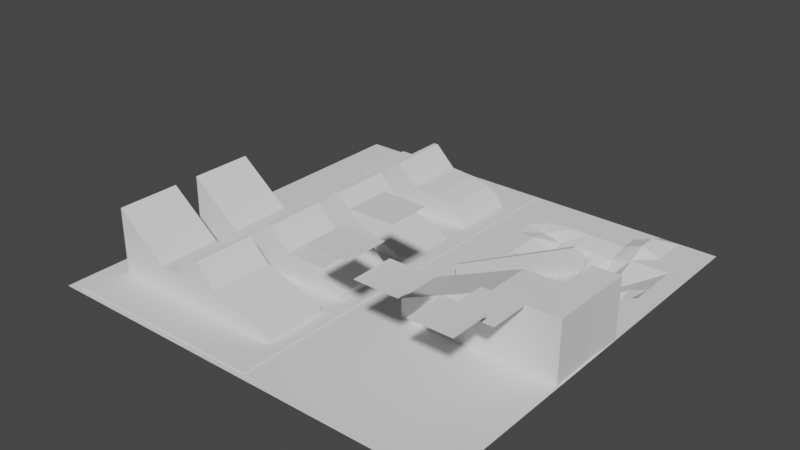 # Source: TestScene.blend  (saved by Blender 2.81.16; exported with 4.5.12 LTS)
import bpy
from mathutils import Matrix  # noqa: F401  (used for matrix-valued properties, if any)

bpy.ops.wm.read_factory_settings(use_empty=True)
scene = bpy.context.scene
scene.name = 'Scene'

# ---- collections
col_collection = bpy.data.collections.new('Collection'); scene.collection.children.link(col_collection)

# ---- world
world_world = bpy.data.worlds.new('World'); scene.world = world_world
world_world.color = (0.05088, 0.05088, 0.05088)
world_world.use_sun_shadow = False
world_world.sun_shadow_jitter_overblur = 0.0

# ---- meshes
me_plane = bpy.data.meshes.new('Plane')
me_plane.from_pydata([(-50.0, -50.0, 0.0), (50.0, -50.0, 0.0), (-50.0, 50.0, 0.0), (50.0, 50.0, 0.0), (-50.0, 0.0, 0.0), (0.0, -50.0, 0.0), (50.0, 0.0, 0.0), (0.0, 50.0, 0.0), (0.0, 0.0, 0.0), (50.0, 4.545, 0.0), (50.0, 9.091, 0.0), (50.0, 13.64, 0.0), (50.0, 18.18, 0.0), (50.0, 22.73, 0.0), (50.0, 27.27, 0.0), (50.0, 31.82, 0.0), (50.0, 36.36, 0.0), (50.0, 40.91, 0.0), (50.0, 45.45, 0.0), (45.45, 50.0, 0.0), (40.91, 50.0, 0.0), (36.36, 50.0, 0.0), (31.82, 50.0, 0.0), (27.27, 50.0, 0.0), (22.73, 50.0, 0.0), (18.18, 50.0, 0.0), (13.64, 50.0, 0.0), (9.091, 50.0, 0.0), (4.545, 50.0, 0.0), (0.0, 4.545, 0.0), (0.0, 9.091, 0.0), (0.0, 13.64, 0.0), (0.0, 18.18, 0.0), (0.0, 22.73, 0.0), (0.0, 27.27, 0.0), (0.0, 31.82, 0.0), (0.0, 36.36, 0.0), (0.0, 40.91, 0.0), (0.0, 45.45, 0.0), (45.45, 0.0, 0.0), (40.91, 0.0, 0.0), (36.36, 0.0, 0.0), (31.82, 0.0, 0.0), (27.27, 0.0, 0.0), (22.73, 0.0, 0.0), (18.18, 0.0, 0.0), (13.64, 0.0, 0.0), (9.091, 0.0, 0.0), (4.545, 0.0, 0.0), (4.545, 4.545, 0.0), (4.545, 9.091, 0.0), (4.545, 13.64, 0.0), (4.545, 18.18, 0.0), (4.545, 22.73, 0.0), (4.545, 27.27, 0.0), (4.545, 31.82, 0.0), (4.545, 36.36, 0.0), (4.545, 40.91, 0.0), (4.545, 45.45, 0.0), (9.091, 4.545, 0.0), (9.091, 9.091, 0.0), (9.091, 13.64, 0.0), (9.091, 18.18, 0.0), (9.091, 22.73, 0.0), (9.091, 27.27, 0.0), (9.091, 31.82, 0.0), (9.091, 36.36, 0.0), (9.091, 40.91, 0.0), (9.091, 45.45, 0.0), (13.64, 4.545, 0.0), (13.64, 9.091, 0.0), (13.64, 13.64, 0.0), (13.64, 18.18, 0.0), (13.64, 22.73, 0.0), (13.64, 27.27, 0.0), (13.64, 31.82, 0.0), (13.64, 36.36, -0.8143), (13.64, 40.91, 0.0), (13.64, 45.45, 0.0), (18.18, 4.545, 0.0), (18.18, 9.091, 0.0), (18.18, 13.64, 0.0), (18.18, 18.18, -1.36), (18.18, 22.73, -1.36), (18.18, 27.27, -2.833), (18.18, 31.82, -2.833), (18.18, 36.36, -1.884), (18.18, 40.91, 0.0), (18.18, 45.45, 0.0), (22.73, 4.545, 0.0), (22.73, 9.091, 0.0), (22.73, 13.64, 0.0), (22.73, 18.18, -1.36), (22.73, 22.73, -4.298), (22.73, 27.27, -5.771), (22.73, 31.82, -5.771), (22.73, 36.36, -1.36), (22.73, 40.91, 0.0), (22.73, 45.45, 0.0), (27.27, 4.545, 0.0), (27.27, 9.091, 0.0), (27.27, 13.64, 0.0), (27.27, 18.18, -1.36), (27.27, 22.73, -6.358), (27.27, 27.27, -6.358), (27.27, 31.82, -4.298), (27.27, 36.36, -1.36), (27.27, 40.91, 0.0), (27.27, 45.45, 0.0), (31.82, 4.545, 0.0), (31.82, 9.091, 0.0), (31.82, 13.64, 0.0), (31.82, 18.18, -1.36), (31.82, 22.73, -3.419), (31.82, 27.27, -5.22), (31.82, 31.82, -5.459), (31.82, 36.36, -1.36), (31.82, 40.91, 0.0), (31.82, 45.45, 0.0), (36.36, 4.545, 0.0), (36.36, 9.091, 0.0), (36.36, 13.64, 0.0), (36.36, 18.18, 0.0), (36.36, 22.73, -3.431), (36.36, 27.27, -3.431), (36.36, 31.82, -1.801), (36.36, 36.36, 0.0), (36.36, 40.91, 1.777), (36.36, 45.45, 1.777), (40.91, 4.545, 0.0), (40.91, 9.091, 0.0), (40.91, 13.64, 0.0), (40.91, 18.18, 0.0), (40.91, 22.73, -3.431), (40.91, 27.27, -1.801), (40.91, 31.82, -1.801), (40.91, 36.36, 0.0), (40.91, 40.91, 0.0), (40.91, 45.45, 0.0), (45.45, 4.545, 0.0), (45.45, 9.091, 0.0), (45.45, 13.64, 0.0), (45.45, 18.18, 0.0), (45.45, 22.73, 0.0), (45.45, 27.27, 0.0), (45.45, 31.82, 0.0), (45.45, 36.36, 0.0), (45.45, 40.91, 0.0), (45.45, 45.45, 0.0)], [], [(148, 18, 3, 19), (4, 8, 29, 30, 31, 32, 33, 34, 35, 36, 37, 38, 7, 2), (0, 5, 8, 4), (5, 1, 6, 39, 40, 41, 42, 43, 44, 45, 46, 47, 48, 8), (38, 58, 28, 7), (58, 68, 27, 28), (68, 78, 26, 27), (78, 88, 25, 26), (88, 98, 24, 25), (98, 108, 23, 24), (108, 118, 22, 23), (118, 128, 21, 22), (128, 138, 20, 21), (138, 148, 19, 20), (8, 48, 49, 29), (29, 49, 50, 30), (30, 50, 51, 31), (31, 51, 52, 32), (32, 52, 53, 33), (33, 53, 54, 34), (34, 54, 55, 35), (35, 55, 56, 36), (36, 56, 57, 37), (37, 57, 58, 38), (48, 47, 59, 49), (49, 59, 60, 50), (50, 60, 61, 51), (51, 61, 62, 52), (52, 62, 63, 53), (53, 63, 64, 54), (54, 64, 65, 55), (55, 65, 66, 56), (56, 66, 67, 57), (57, 67, 68, 58), (47, 46, 69, 59), (59, 69, 70, 60), (60, 70, 71, 61), (61, 71, 72, 62), (62, 72, 73, 63), (63, 73, 74, 64), (64, 74, 75, 65), (65, 75, 76, 66), (66, 76, 77, 67), (67, 77, 78, 68), (46, 45, 79, 69), (69, 79, 80, 70), (70, 80, 81, 71), (71, 81, 82, 72), (72, 82, 83, 73), (73, 83, 84, 74), (74, 84, 85, 75), (75, 85, 86, 76), (76, 86, 87, 77), (77, 87, 88, 78), (45, 44, 89, 79), (79, 89, 90, 80), (80, 90, 91, 81), (81, 91, 92, 82), (82, 92, 93, 83), (83, 93, 94, 84), (84, 94, 95, 85), (85, 95, 96, 86), (86, 96, 97, 87), (87, 97, 98, 88), (44, 43, 99, 89), (89, 99, 100, 90), (90, 100, 101, 91), (91, 101, 102, 92), (92, 102, 103, 93), (93, 103, 104, 94), (94, 104, 105, 95), (95, 105, 106, 96), (96, 106, 107, 97), (97, 107, 108, 98), (43, 42, 109, 99), (99, 109, 110, 100), (100, 110, 111, 101), (101, 111, 112, 102), (102, 112, 113, 103), (103, 113, 114, 104), (104, 114, 115, 105), (105, 115, 116, 106), (106, 116, 117, 107), (107, 117, 118, 108), (42, 41, 119, 109), (109, 119, 120, 110), (110, 120, 121, 111), (111, 121, 122, 112), (112, 122, 123, 113), (113, 123, 124, 114), (114, 124, 125, 115), (115, 125, 126, 116), (116, 126, 127, 117), (117, 127, 128, 118), (41, 40, 129, 119), (119, 129, 130, 120), (120, 130, 131, 121), (121, 131, 132, 122), (122, 132, 133, 123), (123, 133, 134, 124), (124, 134, 135, 125), (125, 135, 136, 126), (126, 136, 137, 127), (127, 137, 138, 128), (40, 39, 139, 129), (129, 139, 140, 130), (130, 140, 141, 131), (131, 141, 142, 132), (132, 142, 143, 133), (133, 143, 144, 134), (134, 144, 145, 135), (135, 145, 146, 136), (136, 146, 147, 137), (137, 147, 148, 138), (39, 6, 9, 139), (139, 9, 10, 140), (140, 10, 11, 141), (141, 11, 12, 142), (142, 12, 13, 143), (143, 13, 14, 144), (144, 14, 15, 145), (145, 15, 16, 146), (146, 16, 17, 147), (147, 17, 18, 148)])
_uv = me_plane.uv_layers.new(name='UVMap')
_uv.uv.foreach_set('vector', [0.9545, 0.9545, 1.0, 0.9545, 1.0, 1.0, 0.9545, 1.0, 0.0, 0.5, 0.5, 0.5, 0.5, 0.5455, 0.5, 0.5909, 0.5, 0.6364, 0.5, 0.6818, 0.5, 0.7273, 0.5, 0.7727, 0.5, 0.8182, 0.5, 0.8636, 0.5, 0.9091, 0.5, 0.9545, 0.5, 1.0, 0.0, 1.0, 0.0, 0.0, 0.5, 0.0, 0.5, 0.5, 0.0, 0.5, 0.5, 0.0, 1.0, 0.0, 1.0, 0.5, 0.9545, 0.5, 0.9091, 0.5, 0.8636, 0.5, 0.8182, 0.5, 0.7727, 0.5, 0.7273, 0.5, 0.6818, 0.5, 0.6364, 0.5, 0.5909, 0.5, 0.5455, 0.5, 0.5, 0.5, 0.5, 0.9545, 0.5455, 0.9545, 0.5455, 1.0, 0.5, 1.0, 0.5455, 0.9545, 0.5909, 0.9545, 0.5909, 1.0, 0.5455, 1.0, 0.5909, 0.9545, 0.6364, 0.9545, 0.6364, 1.0, 0.5909, 1.0, 0.6364, 0.9545, 0.6818, 0.9545, 0.6818, 1.0, 0.6364, 1.0, 0.6818, 0.9545, 0.7273, 0.9545, 0.7273, 1.0, 0.6818, 1.0, 0.7273, 0.9545, 0.7727, 0.9545, 0.7727, 1.0, 0.7273, 1.0, 0.7727, 0.9545, 0.8182, 0.9545, 0.8182, 1.0, 0.7727, 1.0, 0.8182, 0.9545, 0.8636, 0.9545, 0.8636, 1.0, 0.8182, 1.0, 0.8636, 0.9545, 0.9091, 0.9545, 0.9091, 1.0, 0.8636, 1.0, 0.9091, 0.9545, 0.9545, 0.9545, 0.9545, 1.0, 0.9091, 1.0, 0.5, 0.5, 0.5455, 0.5, 0.5455, 0.5455, 0.5, 0.5455, 0.5, 0.5455, 0.5455, 0.5455, 0.5455, 0.5909, 0.5, 0.5909, 0.5, 0.5909, 0.5455, 0.5909, 0.5455, 0.6364, 0.5, 0.6364, 0.5, 0.6364, 0.5455, 0.6364, 0.5455, 0.6818, 0.5, 0.6818, 0.5, 0.6818, 0.5455, 0.6818, 0.5455, 0.7273, 0.5, 0.7273, 0.5, 0.7273, 0.5455, 0.7273, 0.5455, 0.7727, 0.5, 0.7727, 0.5, 0.7727, 0.5455, 0.7727, 0.5455, 0.8182, 0.5, 0.8182, 0.5, 0.8182, 0.5455, 0.8182, 0.5455, 0.8636, 0.5, 0.8636, 0.5, 0.8636, 0.5455, 0.8636, 0.5455, 0.9091, 0.5, 0.9091, 0.5, 0.9091, 0.5455, 0.9091, 0.5455, 0.9545, 0.5, 0.9545, 0.5455, 0.5, 0.5909, 0.5, 0.5909, 0.5455, 0.5455, 0.5455, 0.5455, 0.5455, 0.5909, 0.5455, 0.5909, 0.5909, 0.5455, 0.5909, 0.5455, 0.5909, 0.5909, 0.5909, 0.5909, 0.6364, 0.5455, 0.6364, 0.5455, 0.6364, 0.5909, 0.6364, 0.5909, 0.6818, 0.5455, 0.6818, 0.5455, 0.6818, 0.5909, 0.6818, 0.5909, 0.7273, 0.5455, 0.7273, 0.5455, 0.7273, 0.5909, 0.7273, 0.5909, 0.7727, 0.5455, 0.7727, 0.5455, 0.7727, 0.5909, 0.7727, 0.5909, 0.8182, 0.5455, 0.8182, 0.5455, 0.8182, 0.5909, 0.8182, 0.5909, 0.8636, 0.5455, 0.8636, 0.5455, 0.8636, 0.5909, 0.8636, 0.5909, 0.9091, 0.5455, 0.9091, 0.5455, 0.9091, 0.5909, 0.9091, 0.5909, 0.9545, 0.5455, 0.9545, 0.5909, 0.5, 0.6364, 0.5, 0.6364, 0.5455, 0.5909, 0.5455, 0.5909, 0.5455, 0.6364, 0.5455, 0.6364, 0.5909, 0.5909, 0.5909, 0.5909, 0.5909, 0.6364, 0.5909, 0.6364, 0.6364, 0.5909, 0.6364, 0.5909, 0.6364, 0.6364, 0.6364, 0.6364, 0.6818, 0.5909, 0.6818, 0.5909, 0.6818, 0.6364, 0.6818, 0.6364, 0.7273, 0.5909, 0.7273, 0.5909, 0.7273, 0.6364, 0.7273, 0.6364, 0.7727, 0.5909, 0.7727, 0.5909, 0.7727, 0.6364, 0.7727, 0.6364, 0.8182, 0.5909, 0.8182, 0.5909, 0.8182, 0.6364, 0.8182, 0.6364, 0.8636, 0.5909, 0.8636, 0.5909, 0.8636, 0.6364, 0.8636, 0.6364, 0.9091, 0.5909, 0.9091, 0.5909, 0.9091, 0.6364, 0.9091, 0.6364, 0.9545, 0.5909, 0.9545, 0.6364, 0.5, 0.6818, 0.5, 0.6818, 0.5455, 0.6364, 0.5455, 0.6364, 0.5455, 0.6818, 0.5455, 0.6818, 0.5909, 0.6364, 0.5909, 0.6364, 0.5909, 0.6818, 0.5909, 0.6818, 0.6364, 0.6364, 0.6364, 0.6364, 0.6364, 0.6818, 0.6364, 0.6818, 0.6818, 0.6364, 0.6818, 0.6364, 0.6818, 0.6818, 0.6818, 0.6818, 0.7273, 0.6364, 0.7273, 0.6364, 0.7273, 0.6818, 0.7273, 0.6818, 0.7727, 0.6364, 0.7727, 0.6364, 0.7727, 0.6818, 0.7727, 0.6818, 0.8182, 0.6364, 0.8182, 0.6364, 0.8182, 0.6818, 0.8182, 0.6818, 0.8636, 0.6364, 0.8636, 0.6364, 0.8636, 0.6818, 0.8636, 0.6818, 0.9091, 0.6364, 0.9091, 0.6364, 0.9091, 0.6818, 0.9091, 0.6818, 0.9545, 0.6364, 0.9545, 0.6818, 0.5, 0.7273, 0.5, 0.7273, 0.5455, 0.6818, 0.5455, 0.6818, 0.5455, 0.7273, 0.5455, 0.7273, 0.5909, 0.6818, 0.5909, 0.6818, 0.5909, 0.7273, 0.5909, 0.7273, 0.6364, 0.6818, 0.6364, 0.6818, 0.6364, 0.7273, 0.6364, 0.7273, 0.6818, 0.6818, 0.6818, 0.6818, 0.6818, 0.7273, 0.6818, 0.7273, 0.7273, 0.6818, 0.7273, 0.6818, 0.7273, 0.7273, 0.7273, 0.7273, 0.7727, 0.6818, 0.7727, 0.6818, 0.7727, 0.7273, 0.7727, 0.7273, 0.8182, 0.6818, 0.8182, 0.6818, 0.8182, 0.7273, 0.8182, 0.7273, 0.8636, 0.6818, 0.8636, 0.6818, 0.8636, 0.7273, 0.8636, 0.7273, 0.9091, 0.6818, 0.9091, 0.6818, 0.9091, 0.7273, 0.9091, 0.7273, 0.9545, 0.6818, 0.9545, 0.7273, 0.5, 0.7727, 0.5, 0.7727, 0.5455, 0.7273, 0.5455, 0.7273, 0.5455, 0.7727, 0.5455, 0.7727, 0.5909, 0.7273, 0.5909, 0.7273, 0.5909, 0.7727, 0.5909, 0.7727, 0.6364, 0.7273, 0.6364, 0.7273, 0.6364, 0.7727, 0.6364, 0.7727, 0.6818, 0.7273, 0.6818, 0.7273, 0.6818, 0.7727, 0.6818, 0.7727, 0.7273, 0.7273, 0.7273, 0.7273, 0.7273, 0.7727, 0.7273, 0.7727, 0.7727, 0.7273, 0.7727, 0.7273, 0.7727, 0.7727, 0.7727, 0.7727, 0.8182, 0.7273, 0.8182, 0.7273, 0.8182, 0.7727, 0.8182, 0.7727, 0.8636, 0.7273, 0.8636, 0.7273, 0.8636, 0.7727, 0.8636, 0.7727, 0.9091, 0.7273, 0.9091, 0.7273, 0.9091, 0.7727, 0.9091, 0.7727, 0.9545, 0.7273, 0.9545, 0.7727, 0.5, 0.8182, 0.5, 0.8182, 0.5455, 0.7727, 0.5455, 0.7727, 0.5455, 0.8182, 0.5455, 0.8182, 0.5909, 0.7727, 0.5909, 0.7727, 0.5909, 0.8182, 0.5909, 0.8182, 0.6364, 0.7727, 0.6364, 0.7727, 0.6364, 0.8182, 0.6364, 0.8182, 0.6818, 0.7727, 0.6818, 0.7727, 0.6818, 0.8182, 0.6818, 0.8182, 0.7273, 0.7727, 0.7273, 0.7727, 0.7273, 0.8182, 0.7273, 0.8182, 0.7727, 0.7727, 0.7727, 0.7727, 0.7727, 0.8182, 0.7727, 0.8182, 0.8182, 0.7727, 0.8182, 0.7727, 0.8182, 0.8182, 0.8182, 0.8182, 0.8636, 0.7727, 0.8636, 0.7727, 0.8636, 0.8182, 0.8636, 0.8182, 0.9091, 0.7727, 0.9091, 0.7727, 0.9091, 0.8182, 0.9091, 0.8182, 0.9545, 0.7727, 0.9545, 0.8182, 0.5, 0.8636, 0.5, 0.8636, 0.5455, 0.8182, 0.5455, 0.8182, 0.5455, 0.8636, 0.5455, 0.8636, 0.5909, 0.8182, 0.5909, 0.8182, 0.5909, 0.8636, 0.5909, 0.8636, 0.6364, 0.8182, 0.6364, 0.8182, 0.6364, 0.8636, 0.6364, 0.8636, 0.6818, 0.8182, 0.6818, 0.8182, 0.6818, 0.8636, 0.6818, 0.8636, 0.7273, 0.8182, 0.7273, 0.8182, 0.7273, 0.8636, 0.7273, 0.8636, 0.7727, 0.8182, 0.7727, 0.8182, 0.7727, 0.8636, 0.7727, 0.8636, 0.8182, 0.8182, 0.8182, 0.8182, 0.8182, 0.8636, 0.8182, 0.8636, 0.8636, 0.8182, 0.8636, 0.8182, 0.8636, 0.8636, 0.8636, 0.8636, 0.9091, 0.8182, 0.9091, 0.8182, 0.9091, 0.8636, 0.9091, 0.8636, 0.9545, 0.8182, 0.9545, 0.8636, 0.5, 0.9091, 0.5, 0.9091, 0.5455, 0.8636, 0.5455, 0.8636, 0.5455, 0.9091, 0.5455, 0.9091, 0.5909, 0.8636, 0.5909, 0.8636, 0.5909, 0.9091, 0.5909, 0.9091, 0.6364, 0.8636, 0.6364, 0.8636, 0.6364, 0.9091, 0.6364, 0.9091, 0.6818, 0.8636, 0.6818, 0.8636, 0.6818, 0.9091, 0.6818, 0.9091, 0.7273, 0.8636, 0.7273, 0.8636, 0.7273, 0.9091, 0.7273, 0.9091, 0.7727, 0.8636, 0.7727, 0.8636, 0.7727, 0.9091, 0.7727, 0.9091, 0.8182, 0.8636, 0.8182, 0.8636, 0.8182, 0.9091, 0.8182, 0.9091, 0.8636, 0.8636, 0.8636, 0.8636, 0.8636, 0.9091, 0.8636, 0.9091, 0.9091, 0.8636, 0.9091, 0.8636, 0.9091, 0.9091, 0.9091, 0.9091, 0.9545, 0.8636, 0.9545, 0.9091, 0.5, 0.9545, 0.5, 0.9545, 0.5455, 0.9091, 0.5455, 0.9091, 0.5455, 0.9545, 0.5455, 0.9545, 0.5909, 0.9091, 0.5909, 0.9091, 0.5909, 0.9545, 0.5909, 0.9545, 0.6364, 0.9091, 0.6364, 0.9091, 0.6364, 0.9545, 0.6364, 0.9545, 0.6818, 0.9091, 0.6818, 0.9091, 0.6818, 0.9545, 0.6818, 0.9545, 0.7273, 0.9091, 0.7273, 0.9091, 0.7273, 0.9545, 0.7273, 0.9545, 0.7727, 0.9091, 0.7727, 0.9091, 0.7727, 0.9545, 0.7727, 0.9545, 0.8182, 0.9091, 0.8182, 0.9091, 0.8182, 0.9545, 0.8182, 0.9545, 0.8636, 0.9091, 0.8636, 0.9091, 0.8636, 0.9545, 0.8636, 0.9545, 0.9091, 0.9091, 0.9091, 0.9091, 0.9091, 0.9545, 0.9091, 0.9545, 0.9545, 0.9091, 0.9545, 0.9545, 0.5, 1.0, 0.5, 1.0, 0.5455, 0.9545, 0.5455, 0.9545, 0.5455, 1.0, 0.5455, 1.0, 0.5909, 0.9545, 0.5909, 0.9545, 0.5909, 1.0, 0.5909, 1.0, 0.6364, 0.9545, 0.6364, 0.9545, 0.6364, 1.0, 0.6364, 1.0, 0.6818, 0.9545, 0.6818, 0.9545, 0.6818, 1.0, 0.6818, 1.0, 0.7273, 0.9545, 0.7273, 0.9545, 0.7273, 1.0, 0.7273, 1.0, 0.7727, 0.9545, 0.7727, 0.9545, 0.7727, 1.0, 0.7727, 1.0, 0.8182, 0.9545, 0.8182, 0.9545, 0.8182, 1.0, 0.8182, 1.0, 0.8636, 0.9545, 0.8636, 0.9545, 0.8636, 1.0, 0.8636, 1.0, 0.9091, 0.9545, 0.9091, 0.9545, 0.9091, 1.0, 0.9091, 1.0, 0.9545, 0.9545, 0.9545])
me_plane.use_remesh_fix_poles = True
me_plane.use_remesh_preserve_attributes = False
me_plane.use_mirror_vertex_groups = False
me_plane.update()
me_cube = bpy.data.meshes.new('Cube')
me_cube.from_pydata([(-1.0, -1.0, 0.005089), (-1.0, -1.0, 2.005), (-1.0, 1.0, 0.005089), (-1.0, 1.0, 2.005), (1.0, -1.0, 0.005089), (1.0, -1.0, 2.005), (1.0, 1.0, 0.005089), (1.0, 1.0, 2.005)], [], [(0, 1, 3, 2), (2, 3, 7, 6), (6, 7, 5, 4), (4, 5, 1, 0), (2, 6, 4, 0), (7, 3, 1, 5)])
_uv = me_cube.uv_layers.new(name='UVMap')
_uv.uv.foreach_set('vector', [0.375, 0.0, 0.625, 0.0, 0.625, 0.25, 0.375, 0.25, 0.375, 0.25, 0.625, 0.25, 0.625, 0.5, 0.375, 0.5, 0.375, 0.5, 0.625, 0.5, 0.625, 0.75, 0.375, 0.75, 0.375, 0.75, 0.625, 0.75, 0.625, 1.0, 0.375, 1.0, 0.125, 0.5, 0.375, 0.5, 0.375, 0.75, 0.125, 0.75, 0.625, 0.5, 0.875, 0.5, 0.875, 0.75, 0.625, 0.75])
me_cube.use_remesh_fix_poles = True
me_cube.use_remesh_preserve_attributes = False
me_cube.use_mirror_vertex_groups = False
me_cube.update()
me_cube_001 = bpy.data.meshes.new('Cube.001')
me_cube_001.from_pydata([(-1.225, 4.295, -0.8198), (3.483, 6.978, -0.8198), (-1.225, 6.978, -0.8198), (3.483, 4.295, -0.8198), (0.7749, 4.295, -0.8198), (-2.14, 4.295, -0.8198), (0.7749, 6.978, -0.8198), (-2.14, 6.978, -0.8198), (-0.3266, 4.295, 1.18), (-1.225, 4.295, 0.2817), (-1.225, 6.978, 0.2817), (-0.3266, 6.978, 1.18), (0.7749, 4.295, 0.2817), (-0.1236, 4.295, 1.18), (-0.1236, 6.978, 1.18), (0.7749, 6.978, 0.2817), (-2.14, 6.978, 0.2817), (-2.14, 4.295, 0.2817), (-1.225, 0.384, -0.8198), (3.483, 3.067, -0.8198), (-1.225, 3.067, -0.8198), (3.483, 0.384, -0.8198), (0.7749, 0.384, -0.8198), (-2.14, 0.384, -0.8198), (0.7749, 3.067, -0.8198), (-2.14, 3.067, -0.8198), (-0.3266, 0.384, 1.18), (-1.225, 0.384, 0.2817), (-1.225, 3.067, 0.2817), (-0.3266, 3.067, 1.18), (0.7749, 0.384, 0.2817), (-0.1236, 0.384, 1.18), (-0.1236, 3.067, 1.18), (0.7749, 3.067, 0.2817), (-2.14, 3.067, 0.2817), (-2.14, 0.384, 0.2817), (-1.225, -3.456, -0.8198), (3.483, -0.7728, -0.8198), (-1.225, -0.7728, -0.8198), (3.483, -3.456, -0.8198), (0.7749, -3.456, -0.8198), (-2.14, -3.456, -0.8198), (0.7749, -0.7728, -0.8198), (-2.14, -0.7728, -0.8198), (-0.3266, -3.456, 1.18), (-1.225, -3.456, 0.2817), (-1.225, -0.7728, 0.2817), (-0.3266, -0.7728, 1.18), (0.7749, -3.456, 0.2817), (-0.1236, -3.456, 1.18), (-0.1236, -0.7728, 1.18), (0.7749, -0.7728, 0.2817), (-2.14, -0.7728, 0.2817), (-2.14, -3.456, 0.2817), (3.483, 4.295, -0.8198), (0.7749, 4.295, 0.2817), (3.277, 4.295, -0.3983), (2.69, 4.295, -0.04092), (1.811, 4.295, 0.1978), (0.7749, 6.978, 0.2817), (3.483, 6.978, -0.8198), (1.811, 6.978, 0.1978), (2.69, 6.978, -0.04092), (3.277, 6.978, -0.3983), (3.483, 0.384, -0.8198), (0.7749, 0.384, 0.2817), (0.7749, 3.067, 0.2817), (3.483, 3.067, -0.8198), (3.483, -3.456, -0.5612), (2.64, -3.456, 0.2817), (2.64, -0.7728, 0.2817), (3.483, -0.7728, -0.5612), (-4.327, -0.7728, 2.046), (-4.327, -0.7728, -0.8198), (-4.327, -3.456, -0.8198), (-4.327, -3.456, 2.046), (-1.225, -7.209, -0.8198), (3.483, -4.525, -0.8198), (-1.225, -4.525, -0.8198), (3.483, -7.209, -0.8198), (0.7749, -7.209, -0.8198), (-2.14, -7.209, -0.8198), (0.7749, -4.525, -0.8198), (-2.14, -4.525, -0.8198), (-0.3266, -7.209, 1.18), (-1.225, -7.209, 0.2817), (-1.225, -4.525, 0.2817), (-0.3266, -4.525, 1.18), (0.7749, -7.209, 0.2817), (-0.1236, -7.209, 1.18), (-0.1236, -4.525, 1.18), (0.7749, -4.525, 0.2817), (-2.14, -4.525, 0.2817), (-2.14, -7.209, 0.2817), (3.483, -7.209, -0.5612), (3.483, -4.525, -0.5612), (-4.327, -4.525, 2.046), (-4.327, -4.525, -0.8198), (-4.327, -7.209, -0.8198), (-4.327, -7.209, 2.046)], [], [(14, 11, 8, 13), (10, 2, 7, 16), (15, 12, 55, 59), (2, 6, 4, 0), (2, 10, 11, 14, 15, 6), (8, 11, 10, 9), (14, 13, 12, 15), (4, 12, 13, 8, 9, 0), (5, 17, 16, 7), (6, 15, 59, 61, 62, 63, 60, 1), (9, 10, 16, 17), (0, 9, 17, 5), (2, 0, 5, 7), (1, 60, 54, 3), (4, 6, 1, 3), (32, 29, 26, 31), (28, 20, 25, 34), (33, 30, 65, 66), (20, 24, 22, 18), (20, 28, 29, 32, 33, 24), (26, 29, 28, 27), (32, 31, 30, 33), (22, 30, 31, 26, 27, 18), (23, 35, 34, 25), (24, 33, 66, 67, 19), (27, 28, 34, 35), (18, 27, 35, 23), (20, 18, 23, 25), (19, 67, 64, 21), (22, 24, 19, 21), (50, 47, 44, 49), (46, 38, 43, 52), (51, 48, 69, 70), (38, 42, 40, 36), (38, 46, 47, 50, 51, 42), (44, 47, 46, 45), (50, 49, 48, 51), (40, 48, 49, 44, 45, 36), (41, 53, 75, 74), (42, 51, 70, 71, 37), (45, 46, 52, 53), (36, 45, 53, 41), (38, 36, 41, 43), (37, 71, 68, 39), (40, 42, 37, 39), (54, 60, 63, 56), (56, 63, 62, 57), (57, 62, 61, 58), (58, 61, 59, 55), (12, 4, 3, 54, 56, 57, 58, 55), (64, 67, 66, 65), (30, 22, 21, 64, 65), (68, 71, 70, 69), (48, 40, 39, 68, 69), (74, 75, 72, 73), (53, 52, 72, 75), (43, 41, 74, 73), (52, 43, 73, 72), (90, 87, 84, 89), (86, 78, 83, 92), (78, 82, 80, 76), (78, 86, 87, 90, 91, 82), (84, 87, 86, 85), (90, 89, 88, 91), (80, 88, 89, 84, 85, 76), (81, 93, 99, 98), (82, 91, 95, 77), (85, 86, 92, 93), (76, 85, 93, 81), (78, 76, 81, 83), (77, 95, 94, 79), (80, 82, 77, 79), (88, 80, 79, 94), (98, 99, 96, 97), (93, 92, 96, 99), (83, 81, 98, 97), (92, 83, 97, 96), (94, 95, 91, 88)])
_uv = me_cube_001.uv_layers.new(name='UVMap')
_uv.uv.foreach_set('vector', [0.7373, 0.5, 0.7627, 0.5, 0.7627, 0.75, 0.7373, 0.75, 0.5127, 0.25, 0.375, 0.25, 0.375, 0.25, 0.5127, 0.25, 0.5127, 0.5, 0.5127, 0.75, 0.5127, 0.75, 0.5127, 0.5, 0.125, 0.5, 0.375, 0.5, 0.375, 0.75, 0.125, 0.75, 0.375, 0.25, 0.5127, 0.25, 0.625, 0.3623, 0.625, 0.3877, 0.5127, 0.5, 0.375, 0.5, 0.7627, 0.75, 0.7627, 0.5, 0.875, 0.5, 0.875, 0.75, 0.7373, 0.5, 0.7373, 0.75, 0.5127, 0.75, 0.5127, 0.5, 0.375, 0.75, 0.5127, 0.75, 0.625, 0.8623, 0.625, 0.8877, 0.5127, 1.0, 0.375, 1.0, 0.375, 0.0, 0.5127, 0.0, 0.5127, 0.25, 0.375, 0.25, 0.375, 0.5, 0.5127, 0.5, 0.5127, 0.5, 0.5092, 0.5, 0.4992, 0.5, 0.4277, 0.5, 0.375, 0.5, 0.375, 0.5, 0.875, 0.75, 0.875, 0.5, 0.875, 0.5, 0.875, 0.75, 0.375, 1.0, 0.5127, 1.0, 0.5127, 1.0, 0.375, 1.0, 0.125, 0.5, 0.125, 0.75, 0.125, 0.75, 0.125, 0.5, 0.375, 0.5, 0.375, 0.5, 0.375, 0.75, 0.375, 0.75, 0.375, 0.75, 0.375, 0.5, 0.375, 0.5, 0.375, 0.75, 0.7373, 0.5, 0.7627, 0.5, 0.7627, 0.75, 0.7373, 0.75, 0.5127, 0.25, 0.375, 0.25, 0.375, 0.25, 0.5127, 0.25, 0.5127, 0.5, 0.5127, 0.75, 0.5127, 0.75, 0.5127, 0.5, 0.125, 0.5, 0.375, 0.5, 0.375, 0.75, 0.125, 0.75, 0.375, 0.25, 0.5127, 0.25, 0.625, 0.3623, 0.625, 0.3877, 0.5127, 0.5, 0.375, 0.5, 0.7627, 0.75, 0.7627, 0.5, 0.875, 0.5, 0.875, 0.75, 0.7373, 0.5, 0.7373, 0.75, 0.5127, 0.75, 0.5127, 0.5, 0.375, 0.75, 0.5127, 0.75, 0.625, 0.8623, 0.625, 0.8877, 0.5127, 1.0, 0.375, 1.0, 0.375, 0.0, 0.5127, 0.0, 0.5127, 0.25, 0.375, 0.25, 0.375, 0.5, 0.5127, 0.5, 0.5127, 0.5, 0.375, 0.5, 0.375, 0.5, 0.875, 0.75, 0.875, 0.5, 0.875, 0.5, 0.875, 0.75, 0.375, 1.0, 0.5127, 1.0, 0.5127, 1.0, 0.375, 1.0, 0.125, 0.5, 0.125, 0.75, 0.125, 0.75, 0.125, 0.5, 0.375, 0.5, 0.375, 0.5, 0.375, 0.75, 0.375, 0.75, 0.375, 0.75, 0.375, 0.5, 0.375, 0.5, 0.375, 0.75, 0.7373, 0.5, 0.7627, 0.5, 0.7627, 0.75, 0.7373, 0.75, 0.5127, 0.25, 0.375, 0.25, 0.375, 0.25, 0.5127, 0.25, 0.5127, 0.5, 0.5127, 0.75, 0.5127, 0.75, 0.5127, 0.5, 0.125, 0.5, 0.375, 0.5, 0.375, 0.75, 0.125, 0.75, 0.375, 0.25, 0.5127, 0.25, 0.625, 0.3623, 0.625, 0.3877, 0.5127, 0.5, 0.375, 0.5, 0.7627, 0.75, 0.7627, 0.5, 0.875, 0.5, 0.875, 0.75, 0.7373, 0.5, 0.7373, 0.75, 0.5127, 0.75, 0.5127, 0.5, 0.375, 0.75, 0.5127, 0.75, 0.625, 0.8623, 0.625, 0.8877, 0.5127, 1.0, 0.375, 1.0, 0.375, 1.0, 0.5127, 1.0, 0.5127, 1.0, 0.375, 1.0, 0.375, 0.5, 0.5127, 0.5, 0.5127, 0.5, 0.4073, 0.5, 0.375, 0.5, 0.875, 0.75, 0.875, 0.5, 0.875, 0.5, 0.875, 0.75, 0.375, 1.0, 0.5127, 1.0, 0.5127, 1.0, 0.375, 1.0, 0.125, 0.5, 0.125, 0.75, 0.125, 0.75, 0.125, 0.5, 0.375, 0.5, 0.4073, 0.5, 0.4073, 0.75, 0.375, 0.75, 0.375, 0.75, 0.375, 0.5, 0.375, 0.5, 0.375, 0.75, 0.375, 0.75, 0.375, 0.5, 0.4277, 0.5, 0.4277, 0.75, 0.4277, 0.75, 0.4277, 0.5, 0.4992, 0.5, 0.4992, 0.75, 0.4992, 0.75, 0.4992, 0.5, 0.5092, 0.5, 0.5092, 0.75, 0.5092, 0.75, 0.5092, 0.5, 0.5127, 0.5, 0.5127, 0.75, 0.5127, 0.75, 0.375, 0.75, 0.375, 0.75, 0.375, 0.75, 0.4277, 0.75, 0.4992, 0.75, 0.5092, 0.75, 0.5127, 0.75, 0.375, 0.75, 0.375, 0.5, 0.5127, 0.5, 0.5127, 0.75, 0.5127, 0.75, 0.375, 0.75, 0.375, 0.75, 0.375, 0.75, 0.5127, 0.75, 0.4073, 0.75, 0.4073, 0.5, 0.5127, 0.5, 0.5127, 0.75, 0.5127, 0.75, 0.375, 0.75, 0.375, 0.75, 0.4073, 0.75, 0.5127, 0.75, 0.375, 0.0, 0.5127, 0.0, 0.5127, 0.25, 0.375, 0.25, 0.875, 0.75, 0.875, 0.5, 0.875, 0.5, 0.875, 0.75, 0.125, 0.5, 0.125, 0.75, 0.125, 0.75, 0.125, 0.5, 0.5127, 0.25, 0.375, 0.25, 0.375, 0.25, 0.5127, 0.25, 0.7373, 0.5, 0.7627, 0.5, 0.7627, 0.75, 0.7373, 0.75, 0.5127, 0.25, 0.375, 0.25, 0.375, 0.25, 0.5127, 0.25, 0.125, 0.5, 0.375, 0.5, 0.375, 0.75, 0.125, 0.75, 0.375, 0.25, 0.5127, 0.25, 0.625, 0.3623, 0.625, 0.3877, 0.5127, 0.5, 0.375, 0.5, 0.7627, 0.75, 0.7627, 0.5, 0.875, 0.5, 0.875, 0.75, 0.7373, 0.5, 0.7373, 0.75, 0.5127, 0.75, 0.5127, 0.5, 0.375, 0.75, 0.5127, 0.75, 0.625, 0.8623, 0.625, 0.8877, 0.5127, 1.0, 0.375, 1.0, 0.375, 1.0, 0.5127, 1.0, 0.5127, 1.0, 0.375, 1.0, 0.375, 0.5, 0.5127, 0.5, 0.4073, 0.5, 0.375, 0.5, 0.875, 0.75, 0.875, 0.5, 0.875, 0.5, 0.875, 0.75, 0.375, 1.0, 0.5127, 1.0, 0.5127, 1.0, 0.375, 1.0, 0.125, 0.5, 0.125, 0.75, 0.125, 0.75, 0.125, 0.5, 0.375, 0.5, 0.4073, 0.5, 0.4073, 0.75, 0.375, 0.75, 0.375, 0.75, 0.375, 0.5, 0.375, 0.5, 0.375, 0.75, 0.5127, 0.75, 0.375, 0.75, 0.375, 0.75, 0.4073, 0.75, 0.375, 0.0, 0.5127, 0.0, 0.5127, 0.25, 0.375, 0.25, 0.875, 0.75, 0.875, 0.5, 0.875, 0.5, 0.875, 0.75, 0.125, 0.5, 0.125, 0.75, 0.125, 0.75, 0.125, 0.5, 0.5127, 0.25, 0.375, 0.25, 0.375, 0.25, 0.5127, 0.25, 0.4073, 0.75, 0.4073, 0.5, 0.5127, 0.5, 0.5127, 0.75])
me_cube_001.use_remesh_fix_poles = True
me_cube_001.use_remesh_preserve_attributes = False
me_cube_001.use_mirror_vertex_groups = False
me_cube_001.update()
me_plane_002 = bpy.data.meshes.new('Plane.002')
me_plane_002.from_pydata([(-0.5, -5.0, 0.0), (1.709, -5.0, 0.0), (-0.5, 5.0, 0.0), (1.709, 5.0, 0.0), (1.709, -5.0, 1.0), (1.709, 5.0, 1.0), (-0.5, -5.0, 0.0), (1.709, -5.0, 0.0), (-0.5, 5.0, 0.0), (1.709, 5.0, 0.0)], [], [(0, 1, 3, 2), (3, 1, 4, 5), (2, 3, 9, 8), (1, 0, 6, 7)])
_uv = me_plane_002.uv_layers.new(name='UVMap')
_uv.uv.foreach_set('vector', [0.0, 0.0, 1.0, 0.0, 1.0, 1.0, 0.0, 1.0, 1.0, 1.0, 1.0, 0.0, 1.0, 0.0, 1.0, 1.0, 0.0, 1.0, 1.0, 1.0, 1.0, 1.0, 0.0, 1.0, 1.0, 0.0, 0.0, 0.0, 0.0, 0.0, 1.0, 0.0])
me_plane_002.use_remesh_fix_poles = True
me_plane_002.use_remesh_preserve_attributes = False
me_plane_002.use_mirror_vertex_groups = False
me_plane_002.update()
me_cube_005 = bpy.data.meshes.new('Cube.005')
me_cube_005.from_pydata([(-1.0, -0.1747, -0.106), (-1.0, -0.1747, 0.3682), (-1.0, 0.9736, -0.106), (-1.0, 0.9736, 0.3682), (2.545, -0.1747, -0.106), (2.111, 0.9736, -0.106), (-1.0, 1.675, -0.106), (-1.0, 1.675, 0.3682), (-1.0, 1.772, -0.106), (-1.0, 1.772, 0.3682), (2.125, 1.675, -0.106), (2.125, 1.772, -0.106), (2.545, -0.1747, 1.374), (1.175, -0.1747, 1.347), (1.175, 0.9736, 1.347), (2.111, 0.9736, 1.374), (2.125, 1.675, 1.588), (1.85, 1.675, 1.76), (1.85, 1.772, 1.76), (2.125, 1.772, 1.588), (2.804, -0.1747, -0.106), (2.804, 0.9736, -0.106), (2.804, -0.1747, 1.374), (2.804, 0.9736, 1.374), (2.146, 1.933, -0.106), (2.146, 1.933, 1.374), (2.839, 1.933, -0.106), (2.839, 1.933, 1.374)], [], [(0, 1, 3, 2), (18, 9, 7, 17), (4, 12, 13, 1, 0), (2, 3, 14, 15, 5), (2, 5, 4, 0), (4, 5, 21, 20), (6, 7, 9, 8), (10, 16, 17, 7, 6), (8, 9, 18, 19, 11), (8, 11, 10, 6), (11, 19, 16, 10), (14, 13, 12, 15), (18, 17, 16, 19), (14, 3, 1, 13), (21, 23, 22, 20), (12, 4, 20, 22), (15, 12, 22, 23), (21, 5, 24, 26), (24, 25, 27, 26), (23, 21, 26, 27), (15, 23, 27, 25), (5, 15, 25, 24)])
_uv = me_cube_005.uv_layers.new(name='UVMap')
_uv.uv.foreach_set('vector', [0.375, 0.0, 0.625, 0.0, 0.625, 0.25, 0.375, 0.25, 0.647, 0.5, 0.875, 0.5, 0.875, 0.75, 0.647, 0.75, 0.375, 0.75, 0.5868, 0.75, 0.625, 0.772, 0.625, 1.0, 0.375, 1.0, 0.375, 0.25, 0.625, 0.25, 0.625, 0.478, 0.5868, 0.5, 0.375, 0.5, 0.125, 0.5, 0.375, 0.5, 0.375, 0.75, 0.125, 0.75, 0.375, 0.75, 0.375, 0.5, 0.375, 0.5, 0.375, 0.75, 0.375, 0.0, 0.625, 0.0, 0.625, 0.25, 0.375, 0.25, 0.375, 0.75, 0.5868, 0.75, 0.625, 0.772, 0.625, 1.0, 0.375, 1.0, 0.375, 0.25, 0.625, 0.25, 0.625, 0.478, 0.5868, 0.5, 0.375, 0.5, 0.125, 0.5, 0.375, 0.5, 0.375, 0.75, 0.125, 0.75, 0.375, 0.5, 0.5868, 0.5, 0.5868, 0.75, 0.375, 0.75, 0.647, 0.5, 0.647, 0.75, 0.5868, 0.75, 0.5868, 0.5, 0.647, 0.5, 0.647, 0.75, 0.5868, 0.75, 0.5868, 0.5, 0.647, 0.5, 0.875, 0.5, 0.875, 0.75, 0.647, 0.75, 0.375, 0.5, 0.5868, 0.5, 0.5868, 0.75, 0.375, 0.75, 0.5868, 0.75, 0.375, 0.75, 0.375, 0.75, 0.5868, 0.75, 0.5868, 0.5, 0.5868, 0.75, 0.5868, 0.75, 0.5868, 0.5, 0.375, 0.5, 0.375, 0.5, 0.375, 0.5, 0.375, 0.5, 0.375, 0.5, 0.5868, 0.5, 0.5868, 0.5, 0.375, 0.5, 0.5868, 0.5, 0.375, 0.5, 0.375, 0.5, 0.5868, 0.5, 0.5868, 0.5, 0.5868, 0.5, 0.5868, 0.5, 0.5868, 0.5, 0.375, 0.5, 0.5868, 0.5, 0.5868, 0.5, 0.375, 0.5])
me_cube_005.use_remesh_fix_poles = True
me_cube_005.use_remesh_preserve_attributes = False
me_cube_005.use_mirror_vertex_groups = False
me_cube_005.update()
me_cube_006 = bpy.data.meshes.new('Cube.006')
me_cube_006.from_pydata([(-1.0, -1.0, 0.005089), (-1.0, -1.0, 2.005), (-1.0, 1.0, 0.005089), (-1.0, 1.0, 2.005), (1.0, -1.0, 0.005089), (1.0, -1.0, 2.005), (1.0, 1.0, 0.005089), (1.0, 1.0, 2.005)], [], [(0, 1, 3, 2), (2, 3, 7, 6), (6, 7, 5, 4), (4, 5, 1, 0), (2, 6, 4, 0), (7, 3, 1, 5)])
_uv = me_cube_006.uv_layers.new(name='UVMap')
_uv.uv.foreach_set('vector', [0.375, 0.0, 0.625, 0.0, 0.625, 0.25, 0.375, 0.25, 0.375, 0.25, 0.625, 0.25, 0.625, 0.5, 0.375, 0.5, 0.375, 0.5, 0.625, 0.5, 0.625, 0.75, 0.375, 0.75, 0.375, 0.75, 0.625, 0.75, 0.625, 1.0, 0.375, 1.0, 0.125, 0.5, 0.375, 0.5, 0.375, 0.75, 0.125, 0.75, 0.625, 0.5, 0.875, 0.5, 0.875, 0.75, 0.625, 0.75])
me_cube_006.use_remesh_fix_poles = True
me_cube_006.use_remesh_preserve_attributes = False
me_cube_006.use_mirror_vertex_groups = False
me_cube_006.update()
me_cube_007 = bpy.data.meshes.new('Cube.007')
me_cube_007.from_pydata([(-1.0, -1.0, 0.005089), (-1.0, -1.0, 2.005), (-1.0, 1.0, 0.005089), (-1.0, 1.0, 2.005), (1.0, -1.0, 0.005089), (1.0, -1.0, 2.005), (1.0, 1.0, 0.005089), (1.0, 1.0, 2.005)], [], [(0, 1, 3, 2), (2, 3, 7, 6), (6, 7, 5, 4), (4, 5, 1, 0), (2, 6, 4, 0), (7, 3, 1, 5)])
_uv = me_cube_007.uv_layers.new(name='UVMap')
_uv.uv.foreach_set('vector', [0.375, 0.0, 0.625, 0.0, 0.625, 0.25, 0.375, 0.25, 0.375, 0.25, 0.625, 0.25, 0.625, 0.5, 0.375, 0.5, 0.375, 0.5, 0.625, 0.5, 0.625, 0.75, 0.375, 0.75, 0.375, 0.75, 0.625, 0.75, 0.625, 1.0, 0.375, 1.0, 0.125, 0.5, 0.375, 0.5, 0.375, 0.75, 0.125, 0.75, 0.625, 0.5, 0.875, 0.5, 0.875, 0.75, 0.625, 0.75])
me_cube_007.use_remesh_fix_poles = True
me_cube_007.use_remesh_preserve_attributes = False
me_cube_007.use_mirror_vertex_groups = False
me_cube_007.update()
me_cube_008 = bpy.data.meshes.new('Cube.008')
me_cube_008.from_pydata([(-1.0, -1.0, 0.005089), (-1.0, -1.0, 2.005), (-1.0, 1.0, 0.005089), (-1.0, 1.0, 2.005), (1.0, -1.0, 0.005089), (1.0, -1.0, 2.005), (1.0, 1.0, 0.005089), (1.0, 1.0, 2.005)], [], [(0, 1, 3, 2), (2, 3, 7, 6), (6, 7, 5, 4), (4, 5, 1, 0), (2, 6, 4, 0), (7, 3, 1, 5)])
_uv = me_cube_008.uv_layers.new(name='UVMap')
_uv.uv.foreach_set('vector', [0.375, 0.0, 0.625, 0.0, 0.625, 0.25, 0.375, 0.25, 0.375, 0.25, 0.625, 0.25, 0.625, 0.5, 0.375, 0.5, 0.375, 0.5, 0.625, 0.5, 0.625, 0.75, 0.375, 0.75, 0.375, 0.75, 0.625, 0.75, 0.625, 1.0, 0.375, 1.0, 0.125, 0.5, 0.375, 0.5, 0.375, 0.75, 0.125, 0.75, 0.625, 0.5, 0.875, 0.5, 0.875, 0.75, 0.625, 0.75])
me_cube_008.use_remesh_fix_poles = True
me_cube_008.use_remesh_preserve_attributes = False
me_cube_008.use_mirror_vertex_groups = False
me_cube_008.update()
me_cube_009 = bpy.data.meshes.new('Cube.009')
me_cube_009.from_pydata([(-1.0, -1.0, 0.005089), (-1.0, -1.0, 2.005), (-1.0, 1.0, 0.005089), (-1.0, 1.0, 2.005), (1.0, -1.0, 0.005089), (1.0, -1.0, 2.005), (1.0, 1.0, 0.005089), (1.0, 1.0, 2.005)], [], [(0, 1, 3, 2), (2, 3, 7, 6), (6, 7, 5, 4), (4, 5, 1, 0), (2, 6, 4, 0), (7, 3, 1, 5)])
_uv = me_cube_009.uv_layers.new(name='UVMap')
_uv.uv.foreach_set('vector', [0.375, 0.0, 0.625, 0.0, 0.625, 0.25, 0.375, 0.25, 0.375, 0.25, 0.625, 0.25, 0.625, 0.5, 0.375, 0.5, 0.375, 0.5, 0.625, 0.5, 0.625, 0.75, 0.375, 0.75, 0.375, 0.75, 0.625, 0.75, 0.625, 1.0, 0.375, 1.0, 0.125, 0.5, 0.375, 0.5, 0.375, 0.75, 0.125, 0.75, 0.625, 0.5, 0.875, 0.5, 0.875, 0.75, 0.625, 0.75])
me_cube_009.use_remesh_fix_poles = True
me_cube_009.use_remesh_preserve_attributes = False
me_cube_009.use_mirror_vertex_groups = False
me_cube_009.update()
me_cube_010 = bpy.data.meshes.new('Cube.010')
me_cube_010.from_pydata([(-1.0, -1.0, 0.005089), (-1.0, -1.0, 2.005), (-1.0, 1.0, 0.005089), (-1.0, 1.0, 2.005), (1.0, -1.0, 0.005089), (1.0, -1.0, 2.005), (1.0, 1.0, 0.005089), (1.0, 1.0, 2.005)], [], [(0, 1, 3, 2), (2, 3, 7, 6), (6, 7, 5, 4), (4, 5, 1, 0), (2, 6, 4, 0), (7, 3, 1, 5)])
_uv = me_cube_010.uv_layers.new(name='UVMap')
_uv.uv.foreach_set('vector', [0.375, 0.0, 0.625, 0.0, 0.625, 0.25, 0.375, 0.25, 0.375, 0.25, 0.625, 0.25, 0.625, 0.5, 0.375, 0.5, 0.375, 0.5, 0.625, 0.5, 0.625, 0.75, 0.375, 0.75, 0.375, 0.75, 0.625, 0.75, 0.625, 1.0, 0.375, 1.0, 0.125, 0.5, 0.375, 0.5, 0.375, 0.75, 0.125, 0.75, 0.625, 0.5, 0.875, 0.5, 0.875, 0.75, 0.625, 0.75])
me_cube_010.use_remesh_fix_poles = True
me_cube_010.use_remesh_preserve_attributes = False
me_cube_010.use_mirror_vertex_groups = False
me_cube_010.update()

# ---- objects
ob_ground = bpy.data.objects.new('Ground', me_plane)
ob_platform = bpy.data.objects.new('Platform', me_cube)
ob_obstacles = bpy.data.objects.new('Obstacles', me_cube_001)
ob_stairs = bpy.data.objects.new('Stairs', me_plane_002)
ob_upstairs = bpy.data.objects.new('Upstairs', me_cube_005)
ob_cloud_01 = bpy.data.objects.new('Cloud_01', me_cube_006)
ob_cloud_02 = bpy.data.objects.new('Cloud_02', me_cube_007)
ob_cloud_03 = bpy.data.objects.new('Cloud_03', me_cube_008)
ob_cloud_04 = bpy.data.objects.new('Cloud_04', me_cube_009)
ob_cloud_05 = bpy.data.objects.new('Cloud_05', me_cube_010)

# ---- transforms, parenting, visibility, modifiers, constraints
ob_ground.location = (0.0, 0.0, 0.0)
ob_ground.lineart.crease_threshold = 0.0
ob_platform.location = (-22.03, 0.003145, 5.96e-08)
ob_platform.scale = (24.6, 48.66, 0.08311)
ob_platform.lineart.crease_threshold = 0.0
ob_obstacles.location = (-20.26, 1.246, 4.682)
ob_obstacles.scale = (5.521, 5.521, 5.479)
ob_obstacles.lineart.crease_threshold = 0.0
ob_stairs.location = (13.03, 0.0, 0.2)
ob_stairs.scale = (0.6813, 0.6813, 0.6813)
ob_stairs.lineart.crease_threshold = 0.0
_m = ob_stairs.modifiers.new('Array', 'ARRAY')
_m.count = 20
_m.constant_offset_displace = (0.0, 0.0, 0.0)
_m.relative_offset_displace = (1.0, 0.0, 1.0)
ob_upstairs.location = (22.3, -12.91, 0.9977)
ob_upstairs.scale = (9.734, 9.734, 9.734)
ob_upstairs.lineart.crease_threshold = 0.0
ob_cloud_01.location = (38.57, -22.09, 16.23)
ob_cloud_01.scale = (4.947, 4.813, 0.08311)
ob_cloud_01.lineart.crease_threshold = 0.0
ob_cloud_02.location = (38.57, -33.76, 19.76)
ob_cloud_02.scale = (4.947, 4.813, 0.08311)
ob_cloud_02.lineart.crease_threshold = 0.0
ob_cloud_03.location = (26.9, -33.97, 23.0)
ob_cloud_03.scale = (4.947, 4.813, 0.08311)
ob_cloud_03.lineart.crease_threshold = 0.0
ob_cloud_04.location = (15.76, -33.97, 26.12)
ob_cloud_04.scale = (4.947, 4.813, 0.08311)
ob_cloud_04.lineart.crease_threshold = 0.0
ob_cloud_05.location = (15.65, -22.4, 28.56)
ob_cloud_05.scale = (4.947, 4.813, 0.08311)
ob_cloud_05.lineart.crease_threshold = 0.0

# ---- collection membership
col_collection.objects.link(ob_ground)
col_collection.objects.link(ob_platform)
col_collection.objects.link(ob_obstacles)
col_collection.objects.link(ob_stairs)
col_collection.objects.link(ob_upstairs)
col_collection.objects.link(ob_cloud_01)
col_collection.objects.link(ob_cloud_02)
col_collection.objects.link(ob_cloud_03)
col_collection.objects.link(ob_cloud_04)
col_collection.objects.link(ob_cloud_05)

# ---- scene / render settings (as saved in the file)
scene.frame_start = 1; scene.frame_end = 250; scene.frame_set(0)
scene.render.engine = 'BLENDER_EEVEE_NEXT'
scene.render.motion_blur_shutter = 1.0
scene.cycles.use_denoising = False
scene.cycles.samples = 128
scene.cycles.sampling_pattern = 'TABULATED_SOBOL'
scene.cycles.use_adaptive_sampling = False
scene.cycles.use_light_tree = False
scene.view_settings.view_transform = 'Filmic'
bpy.context.view_layer.update()

# ---- added for rendering (the .blend has no active camera and no usable light): camera, sun
cam_auto = bpy.data.cameras.new('AutoCamera')
cam_auto.lens = 50.0
cam_auto.sensor_width = 36.0
cam_auto.clip_end = 2365.97
ob_auto_camera = bpy.data.objects.new('AutoCamera', cam_auto)
scene.collection.objects.link(ob_auto_camera)
ob_auto_camera.location = (134.814, -161.776, 119.037)
ob_auto_camera.rotation_euler = (1.09748, -7.21219e-08, 0.694738)
scene.camera = ob_auto_camera
light_auto_sun = bpy.data.lights.new('AutoSun', 'SUN')
light_auto_sun.energy = 3.0
light_auto_sun.angle = 0.0523599
ob_auto_sun = bpy.data.objects.new('AutoSun', light_auto_sun)
scene.collection.objects.link(ob_auto_sun)
ob_auto_sun.rotation_euler = (0.872665, 0.174533, 0.523599)
bpy.context.view_layer.update()
